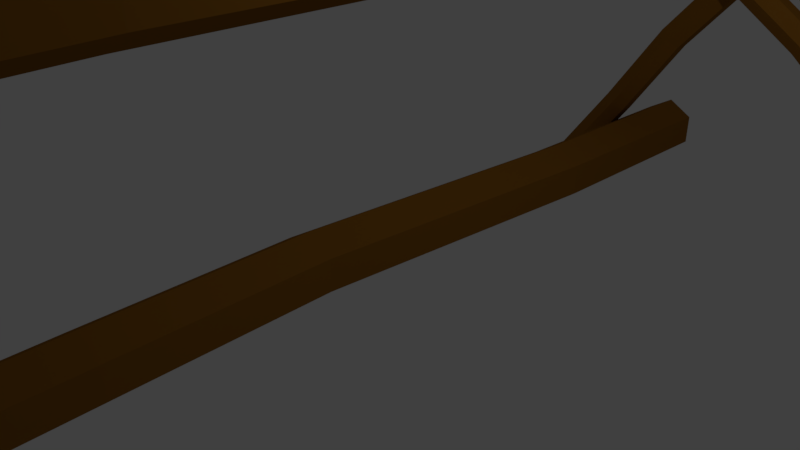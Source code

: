 # Source: rack.blend  (saved by Blender 2.79.0; exported with 4.5.12 LTS)
import bpy
from mathutils import Matrix  # noqa: F401  (used for matrix-valued properties, if any)

bpy.ops.wm.read_factory_settings(use_empty=True)
scene = bpy.context.scene
scene.name = 'Scene'

# ---- collections
col_collection_1 = bpy.data.collections.new('Collection 1'); scene.collection.children.link(col_collection_1)

# ---- materials (node trees are filled in below, after node groups)
mat_wood = bpy.data.materials.new('Wood')
mat_wood.alpha_threshold = 0.0
mat_wood.diffuse_color = (0.2641, 0.1107, 0.01316, 1.0)
mat_wood.roughness = 0.5

# ---- material node trees

# ---- world
world_world = bpy.data.worlds.new('World'); scene.world = world_world
world_world.color = (0.05088, 0.05088, 0.05088)
world_world.use_sun_shadow = False
world_world.sun_shadow_jitter_overblur = 0.0
world_world.cycles.sampling_method = 'MANUAL'

# ---- cameras
cam_camera = bpy.data.cameras.new('Camera')
cam_camera.clip_end = 100.0
cam_camera.lens = 35.0
cam_camera.sensor_width = 32.0
cam_camera.sensor_height = 18.0
cam_camera.ortho_scale = 7.314
cam_camera.dof.focus_distance = 0.0

# ---- lights
light_lamp = bpy.data.lights.new('Lamp', 'POINT')
light_lamp.transmission_factor = 0.0
light_lamp.cutoff_distance = 30.0
light_lamp.energy = 100.0
light_lamp.shadow_buffer_clip_start = 1.001
light_lamp.shadow_soft_size = 0.1
light_lamp.shadow_maximum_resolution = 0.006
light_lamp.use_absolute_resolution = True

# ---- meshes
me_cylinder = bpy.data.meshes.new('Cylinder')
me_cylinder.from_pydata([(-6.09e-09, 0.7957, -1.871), (-6.09e-09, 0.7957, 1.871), (0.6891, 0.3978, -1.871), (0.6891, 0.3978, 1.871), (0.6891, -0.3978, -1.871), (0.6891, -0.3978, 1.871), (-7.565e-08, -0.7957, -1.871), (-7.565e-08, -0.7957, 1.871), (-0.6891, -0.3978, -1.871), (-0.6891, -0.3978, 1.871), (-0.6891, 0.3978, -1.871), (-0.6891, 0.3978, 1.871), (0.1574, 0.9245, -0.9803), (-0.3222, 0.9323, 0.2098), (-0.02947, 0.9762, 1.005), (0.6596, 0.5783, 1.005), (0.3669, 0.5344, 0.2098), (0.8465, 0.5267, -0.9803), (0.6596, -0.2173, 1.005), (0.3669, -0.2612, 0.2098), (0.8465, -0.269, -0.9803), (-0.02947, -0.6152, 1.005), (-0.3222, -0.6591, 0.2098), (0.1574, -0.6669, -0.9803), (-0.7185, -0.2173, 1.005), (-1.011, -0.2612, 0.2098), (-0.5316, -0.269, -0.9803), (-0.7185, 0.5783, 1.005), (-1.011, 0.5344, 0.2098), (-0.5316, 0.5267, -0.9803), (2.788, 7.833, -1.871), (2.788, 7.833, 1.871), (3.477, 7.435, -1.871), (3.477, 7.435, 1.871), (3.477, 6.639, -1.871), (3.477, 6.639, 1.871), (2.788, 6.241, -1.871), (2.788, 6.241, 1.871), (2.099, 6.639, -1.871), (2.099, 6.639, 1.871), (2.099, 7.435, -1.871), (2.099, 7.435, 1.871), (2.945, 7.962, -0.9803), (2.466, 7.969, 0.2098), (2.758, 8.013, 1.005), (3.447, 7.615, 1.005), (3.155, 7.572, 0.2098), (3.634, 7.564, -0.9803), (3.447, 6.82, 1.005), (3.155, 6.776, 0.2098), (3.634, 6.768, -0.9803), (2.758, 6.422, 1.005), (2.466, 6.378, 0.2098), (2.945, 6.37, -0.9803), (2.069, 6.82, 1.005), (1.777, 6.776, 0.2098), (2.256, 6.768, -0.9803), (2.069, 7.615, 1.005), (1.777, 7.572, 0.2098), (2.256, 7.564, -0.9803), (5.284, 8.585, -1.495), (-2.189, -1.076, -1.499), (5.551, 8.378, -1.523), (-1.922, -1.282, -1.527), (5.554, 8.378, -1.582), (-1.92, -1.282, -1.585), (5.289, 8.583, -1.611), (-2.184, -1.077, -1.615), (5.022, 8.789, -1.582), (-2.451, -0.871, -1.586), (5.019, 8.79, -1.524), (-2.454, -0.8703, -1.528), (3.566, 6.238, -1.486), (1.004, 3.309, -1.487), (-0.4701, 1.17, -1.484), (-0.203, 0.9641, -1.513), (1.271, 3.103, -1.516), (3.833, 6.032, -1.515), (-0.2009, 0.9635, -1.571), (1.273, 3.102, -1.574), (3.835, 6.031, -1.573), (-0.4658, 1.169, -1.601), (1.008, 3.308, -1.603), (3.57, 6.236, -1.602), (-0.7328, 1.375, -1.572), (0.7414, 3.514, -1.574), (3.303, 6.442, -1.574), (-0.735, 1.376, -1.514), (0.7393, 3.515, -1.516), (3.301, 6.443, -1.515), (8.081, 1.785, -1.372), (5.152, 4.346, -1.373), (3.013, 5.821, -1.371), (8.08, 1.783, -1.43), (5.152, 4.344, -1.431), (3.013, 5.819, -1.429), (7.874, 1.516, -1.459), (4.946, 4.077, -1.46), (2.807, 5.551, -1.458), (7.669, 1.251, -1.43), (4.74, 3.812, -1.431), (2.601, 5.287, -1.428), (7.669, 1.253, -1.372), (4.741, 3.814, -1.373), (2.602, 5.289, -1.37), (2.808, 5.556, -1.341), (4.947, 4.082, -1.344), (7.875, 1.52, -1.343), (0.7674, 7.539, -1.385), (10.43, 0.06623, -1.381), (0.7667, 7.537, -1.443), (10.43, 0.06408, -1.439), (0.5606, 7.27, -1.472), (10.22, -0.203, -1.468), (0.3552, 7.005, -1.442), (10.02, -0.4679, -1.438), (0.3558, 7.007, -1.384), (10.02, -0.4657, -1.38), (0.5619, 7.274, -1.355), (10.22, -0.1987, -1.352), (5.284, 8.585, 1.728), (-2.189, -1.076, 1.724), (5.551, 8.378, 1.699), (-1.922, -1.282, 1.695), (5.554, 8.378, 1.641), (-1.92, -1.282, 1.637), (5.289, 8.583, 1.611), (-2.184, -1.077, 1.608), (5.022, 8.789, 1.64), (-2.451, -0.871, 1.636), (5.019, 8.79, 1.698), (-2.454, -0.8703, 1.694), (3.566, 6.238, 1.736), (1.004, 3.309, 1.735), (-0.4701, 1.17, 1.738), (-0.203, 0.9641, 1.709), (1.271, 3.103, 1.706), (3.833, 6.032, 1.707), (-0.2009, 0.9635, 1.651), (1.273, 3.102, 1.648), (3.835, 6.031, 1.649), (-0.4658, 1.169, 1.622), (1.008, 3.308, 1.619), (3.57, 6.236, 1.62), (-0.7328, 1.375, 1.65), (0.7414, 3.514, 1.648), (3.303, 6.442, 1.649), (-0.735, 1.376, 1.708), (0.7393, 3.515, 1.706), (3.301, 6.443, 1.707), (8.081, 1.785, 1.556), (5.152, 4.346, 1.556), (3.013, 5.821, 1.558), (8.08, 1.783, 1.498), (5.152, 4.344, 1.497), (3.013, 5.819, 1.5), (7.874, 1.516, 1.47), (4.946, 4.077, 1.469), (2.807, 5.551, 1.471), (7.669, 1.251, 1.499), (4.74, 3.812, 1.498), (2.601, 5.287, 1.5), (7.669, 1.253, 1.557), (4.741, 3.814, 1.556), (2.602, 5.289, 1.559), (2.808, 5.556, 1.587), (4.947, 4.082, 1.585), (7.875, 1.52, 1.586), (0.7674, 7.539, 1.544), (10.43, 0.06623, 1.548), (0.7667, 7.537, 1.486), (10.43, 0.06408, 1.49), (0.5606, 7.27, 1.457), (10.22, -0.203, 1.461), (0.3552, 7.005, 1.486), (10.02, -0.4679, 1.49), (0.3558, 7.007, 1.545), (10.02, -0.4657, 1.548), (0.5619, 7.274, 1.573), (10.22, -0.1987, 1.577)], [], [(14, 1, 3, 15), (15, 3, 5, 18), (18, 5, 7, 21), (21, 7, 9, 24), (3, 1, 11, 9, 7, 5), (24, 9, 11, 27), (27, 11, 1, 14), (0, 2, 4, 6, 8, 10), (10, 29, 12, 0), (29, 28, 13, 12), (28, 27, 14, 13), (8, 26, 29, 10), (26, 25, 28, 29), (25, 24, 27, 28), (6, 23, 26, 8), (23, 22, 25, 26), (22, 21, 24, 25), (4, 20, 23, 6), (20, 19, 22, 23), (19, 18, 21, 22), (2, 17, 20, 4), (17, 16, 19, 20), (16, 15, 18, 19), (0, 12, 17, 2), (12, 13, 16, 17), (13, 14, 15, 16), (44, 31, 33, 45), (45, 33, 35, 48), (48, 35, 37, 51), (51, 37, 39, 54), (33, 31, 41, 39, 37, 35), (54, 39, 41, 57), (57, 41, 31, 44), (30, 32, 34, 36, 38, 40), (40, 59, 42, 30), (59, 58, 43, 42), (58, 57, 44, 43), (38, 56, 59, 40), (56, 55, 58, 59), (55, 54, 57, 58), (36, 53, 56, 38), (53, 52, 55, 56), (52, 51, 54, 55), (34, 50, 53, 36), (50, 49, 52, 53), (49, 48, 51, 52), (32, 47, 50, 34), (47, 46, 49, 50), (46, 45, 48, 49), (30, 42, 47, 32), (42, 43, 46, 47), (43, 44, 45, 46), (74, 61, 63, 75), (75, 63, 65, 78), (78, 65, 67, 81), (81, 67, 69, 84), (63, 61, 71, 69, 67, 65), (84, 69, 71, 87), (87, 71, 61, 74), (60, 62, 64, 66, 68, 70), (70, 89, 72, 60), (89, 88, 73, 72), (88, 87, 74, 73), (68, 86, 89, 70), (86, 85, 88, 89), (85, 84, 87, 88), (66, 83, 86, 68), (83, 82, 85, 86), (82, 81, 84, 85), (64, 80, 83, 66), (80, 79, 82, 83), (79, 78, 81, 82), (62, 77, 80, 64), (77, 76, 79, 80), (76, 75, 78, 79), (60, 72, 77, 62), (72, 73, 76, 77), (73, 74, 75, 76), (102, 103, 100, 99), (99, 100, 97, 96), (97, 98, 95, 94), (113, 96, 93, 111), (103, 104, 101, 100), (93, 94, 91, 90), (117, 102, 99, 115), (107, 106, 103, 102), (119, 107, 102, 117), (91, 92, 105, 106), (109, 90, 107, 119), (94, 95, 92, 91), (105, 118, 116, 104), (104, 116, 114, 101), (96, 97, 94, 93), (101, 114, 112, 98), (98, 112, 110, 95), (115, 99, 96, 113), (116, 118, 108, 110, 112, 114), (95, 110, 108, 92), (100, 101, 98, 97), (92, 108, 118, 105), (119, 117, 115, 113, 111, 109), (106, 105, 104, 103), (111, 93, 90, 109), (90, 91, 106, 107), (134, 121, 123, 135), (135, 123, 125, 138), (138, 125, 127, 141), (141, 127, 129, 144), (123, 121, 131, 129, 127, 125), (144, 129, 131, 147), (147, 131, 121, 134), (120, 122, 124, 126, 128, 130), (130, 149, 132, 120), (149, 148, 133, 132), (148, 147, 134, 133), (128, 146, 149, 130), (146, 145, 148, 149), (145, 144, 147, 148), (126, 143, 146, 128), (143, 142, 145, 146), (142, 141, 144, 145), (124, 140, 143, 126), (140, 139, 142, 143), (139, 138, 141, 142), (122, 137, 140, 124), (137, 136, 139, 140), (136, 135, 138, 139), (120, 132, 137, 122), (132, 133, 136, 137), (133, 134, 135, 136), (162, 163, 160, 159), (159, 160, 157, 156), (157, 158, 155, 154), (173, 156, 153, 171), (163, 164, 161, 160), (153, 154, 151, 150), (177, 162, 159, 175), (167, 166, 163, 162), (179, 167, 162, 177), (151, 152, 165, 166), (169, 150, 167, 179), (154, 155, 152, 151), (165, 178, 176, 164), (164, 176, 174, 161), (156, 157, 154, 153), (161, 174, 172, 158), (158, 172, 170, 155), (175, 159, 156, 173), (176, 178, 168, 170, 172, 174), (155, 170, 168, 152), (160, 161, 158, 157), (152, 168, 178, 165), (179, 177, 175, 173, 171, 169), (166, 165, 164, 163), (171, 153, 150, 169), (150, 151, 166, 167)])
me_cylinder.materials.append(mat_wood)
me_cylinder.use_remesh_preserve_volume = False
me_cylinder.use_remesh_preserve_attributes = False
me_cylinder.use_mirror_vertex_groups = False
me_cylinder.update()

# ---- objects
ob_cylinder = bpy.data.objects.new('Cylinder', me_cylinder)
ob_lamp = bpy.data.objects.new('Lamp', light_lamp)
ob_camera = bpy.data.objects.new('Camera', cam_camera)

# ---- transforms, parenting, visibility, modifiers, constraints
ob_cylinder.location = (0.0, 0.0, 0.0)
ob_cylinder.rotation_euler = (1.571, -0.0, 0.0)
ob_cylinder.scale = (0.5684, 0.5684, 3.801)
ob_cylinder.lineart.crease_threshold = 0.0
ob_lamp.location = (4.076, 1.005, 5.904)
ob_lamp.rotation_euler = (0.6503, 0.05522, 1.866)
ob_lamp.lock_rotations_4d = False
ob_lamp.empty_display_type = 'ARROWS'
ob_lamp.color = (0.0, 0.0, 0.0, 0.0)
ob_lamp.lineart.crease_threshold = 0.0
ob_camera.location = (7.481, -6.508, 5.344)
ob_camera.rotation_euler = (1.109, 0.0, 0.8149)
ob_camera.lock_rotations_4d = False
ob_camera.empty_display_type = 'ARROWS'
ob_camera.color = (0.0, 0.0, 0.0, 0.0)
ob_camera.display_type = 'WIRE'
ob_camera.lineart.crease_threshold = 0.0

# ---- collection membership
col_collection_1.objects.link(ob_cylinder)
col_collection_1.objects.link(ob_lamp)
col_collection_1.objects.link(ob_camera)

# ---- scene / render settings (as saved in the file)
scene.camera = ob_camera
scene.frame_start = 1; scene.frame_end = 250; scene.frame_set(1)
scene.render.engine = 'CYCLES'
scene.render.dither_intensity = 0.0
scene.cycles.use_denoising = False
scene.cycles.samples = 128
scene.cycles.sampling_pattern = 'TABULATED_SOBOL'
scene.cycles.use_adaptive_sampling = False
scene.cycles.use_light_tree = False
scene.cycles.blur_glossy = 0.0
scene.cycles.sample_clamp_indirect = 0.0
scene.view_settings.view_transform = 'Standard'
bpy.context.view_layer.update()
